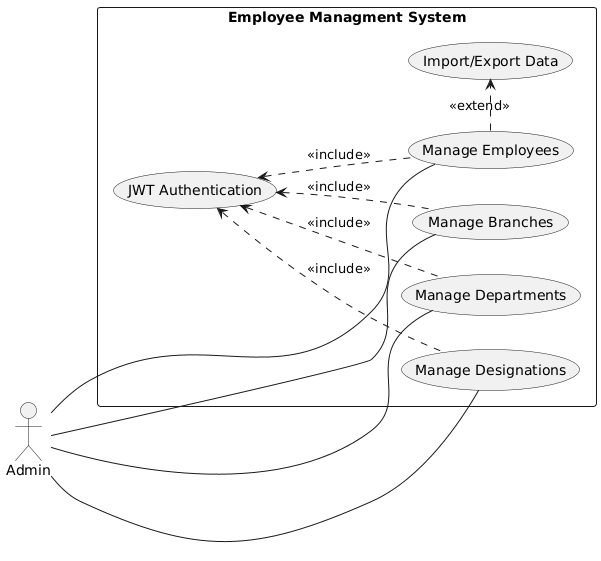

The diagram above was rendered by PlantUML. Its source (embedded in the PNG):
@startuml
left to right direction

actor Admin

rectangle "Employee Managment System" {
  usecase "JWT Authentication" as auth
  usecase "Manage Employees" as emp
  usecase "Manage Branches" as branch
  usecase "Manage Departments" as dept
  usecase "Manage Designations" as desig
  
  usecase "Import/Export Data" as import
  
  auth <.. emp : <<include>>
  auth <.. branch : <<include>>
  auth <.. dept : <<include>>
  auth <.. desig : <<include>>
  
  emp .> import : <<extend>>
}

' Admin connects to main management functions
Admin --- emp
Admin --- branch
Admin --- dept
Admin --- desig
@enduml